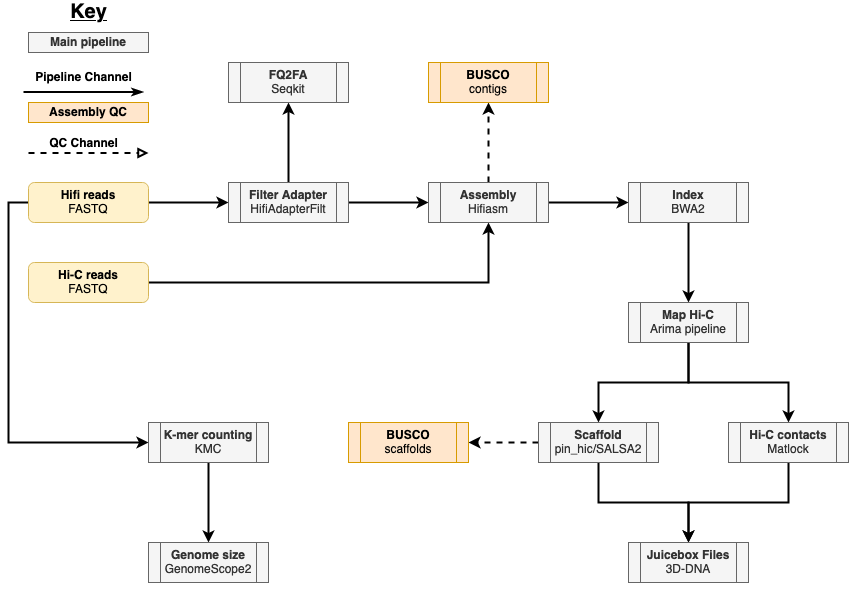

The diagram above was exported from draw.io. Its source (the exported page's mxGraphModel, read from the mxfile embedded in the PNG):
<mxGraphModel dx="3341" dy="1379" grid="1" gridSize="10" guides="1" tooltips="1" connect="1" arrows="1" fold="1" page="1" pageScale="1" pageWidth="827" pageHeight="1169" math="0" shadow="0">
  <root>
    <mxCell id="WIyWlLk6GJQsqaUBKTNV-0" />
    <mxCell id="WIyWlLk6GJQsqaUBKTNV-1" parent="WIyWlLk6GJQsqaUBKTNV-0" />
    <mxCell id="B5sbzrDPhCcQPCPFkGMM-39" style="edgeStyle=orthogonalEdgeStyle;rounded=0;orthogonalLoop=1;jettySize=auto;html=1;exitX=0;exitY=0.5;exitDx=0;exitDy=0;entryX=0;entryY=0.5;entryDx=0;entryDy=0;strokeWidth=2;" edge="1" parent="WIyWlLk6GJQsqaUBKTNV-1" source="WIyWlLk6GJQsqaUBKTNV-3" target="B5sbzrDPhCcQPCPFkGMM-37">
      <mxGeometry relative="1" as="geometry" />
    </mxCell>
    <mxCell id="B5sbzrDPhCcQPCPFkGMM-41" style="edgeStyle=orthogonalEdgeStyle;rounded=0;orthogonalLoop=1;jettySize=auto;html=1;entryX=0;entryY=0.5;entryDx=0;entryDy=0;strokeWidth=2;" edge="1" parent="WIyWlLk6GJQsqaUBKTNV-1" source="WIyWlLk6GJQsqaUBKTNV-3" target="B5sbzrDPhCcQPCPFkGMM-9">
      <mxGeometry relative="1" as="geometry" />
    </mxCell>
    <mxCell id="WIyWlLk6GJQsqaUBKTNV-3" value="&lt;b&gt;Hifi reads &lt;/b&gt;&lt;br&gt;FASTQ" style="rounded=1;whiteSpace=wrap;html=1;fontSize=12;glass=0;strokeWidth=1;shadow=0;fillColor=#fff2cc;strokeColor=#d6b656;" parent="WIyWlLk6GJQsqaUBKTNV-1" vertex="1">
      <mxGeometry x="-790" y="190" width="120" height="40" as="geometry" />
    </mxCell>
    <mxCell id="0wyPRlnLW3tTltyGNnn1-24" value="&lt;b&gt;Main pipeline&lt;br&gt;&lt;/b&gt;" style="rounded=0;whiteSpace=wrap;html=1;fillColor=#f5f5f5;strokeColor=#666666;fontColor=#333333;" parent="WIyWlLk6GJQsqaUBKTNV-1" vertex="1">
      <mxGeometry x="-790" y="40" width="120" height="20" as="geometry" />
    </mxCell>
    <mxCell id="0wyPRlnLW3tTltyGNnn1-25" value="&lt;b&gt;Assembly QC&lt;/b&gt;" style="rounded=0;whiteSpace=wrap;html=1;fillColor=#ffe6cc;strokeColor=#d79b00;" parent="WIyWlLk6GJQsqaUBKTNV-1" vertex="1">
      <mxGeometry x="-790" y="110" width="120" height="20" as="geometry" />
    </mxCell>
    <mxCell id="0wyPRlnLW3tTltyGNnn1-26" value="" style="endArrow=block;dashed=1;html=1;strokeWidth=2;rounded=0;endFill=0;" parent="WIyWlLk6GJQsqaUBKTNV-1" edge="1">
      <mxGeometry width="50" height="50" relative="1" as="geometry">
        <mxPoint x="-790" y="160.5" as="sourcePoint" />
        <mxPoint x="-670" y="160.5" as="targetPoint" />
      </mxGeometry>
    </mxCell>
    <mxCell id="0wyPRlnLW3tTltyGNnn1-27" value="" style="endArrow=classicThin;html=1;rounded=0;strokeWidth=2;endFill=1;" parent="WIyWlLk6GJQsqaUBKTNV-1" edge="1">
      <mxGeometry width="50" height="50" relative="1" as="geometry">
        <mxPoint x="-795" y="99.5" as="sourcePoint" />
        <mxPoint x="-675" y="99.5" as="targetPoint" />
      </mxGeometry>
    </mxCell>
    <mxCell id="0wyPRlnLW3tTltyGNnn1-28" value="&lt;b&gt;QC Channel&lt;br&gt;&lt;/b&gt;" style="text;html=1;align=center;verticalAlign=middle;resizable=0;points=[];autosize=1;strokeColor=none;fillColor=none;dashed=1;" parent="WIyWlLk6GJQsqaUBKTNV-1" vertex="1">
      <mxGeometry x="-775" y="140.5" width="80" height="20" as="geometry" />
    </mxCell>
    <mxCell id="0wyPRlnLW3tTltyGNnn1-29" value="&lt;b&gt;Pipeline Channel&lt;/b&gt;" style="text;html=1;align=center;verticalAlign=middle;resizable=0;points=[];autosize=1;strokeColor=none;fillColor=none;" parent="WIyWlLk6GJQsqaUBKTNV-1" vertex="1">
      <mxGeometry x="-790" y="75.29999999999995" width="110" height="20" as="geometry" />
    </mxCell>
    <mxCell id="0wyPRlnLW3tTltyGNnn1-30" value="&lt;font style=&quot;font-size: 20px&quot;&gt;&lt;u&gt;&lt;b&gt;Key&lt;/b&gt;&lt;/u&gt;&lt;/font&gt;" style="text;html=1;align=center;verticalAlign=middle;resizable=0;points=[];autosize=1;strokeColor=none;fillColor=none;" parent="WIyWlLk6GJQsqaUBKTNV-1" vertex="1">
      <mxGeometry x="-755" y="10" width="50" height="20" as="geometry" />
    </mxCell>
    <mxCell id="B5sbzrDPhCcQPCPFkGMM-15" style="edgeStyle=orthogonalEdgeStyle;rounded=0;orthogonalLoop=1;jettySize=auto;html=1;entryX=0.5;entryY=1;entryDx=0;entryDy=0;strokeWidth=2;" edge="1" parent="WIyWlLk6GJQsqaUBKTNV-1" source="B5sbzrDPhCcQPCPFkGMM-1" target="B5sbzrDPhCcQPCPFkGMM-12">
      <mxGeometry relative="1" as="geometry" />
    </mxCell>
    <mxCell id="B5sbzrDPhCcQPCPFkGMM-1" value="&lt;div&gt;&lt;b&gt;Hi-C reads &lt;/b&gt;&lt;br&gt;&lt;/div&gt;&lt;div&gt;FASTQ&lt;/div&gt;" style="rounded=1;whiteSpace=wrap;html=1;fontSize=12;glass=0;strokeWidth=1;shadow=0;fillColor=#fff2cc;strokeColor=#d6b656;" vertex="1" parent="WIyWlLk6GJQsqaUBKTNV-1">
      <mxGeometry x="-790" y="270" width="120" height="40" as="geometry" />
    </mxCell>
    <mxCell id="B5sbzrDPhCcQPCPFkGMM-11" style="edgeStyle=orthogonalEdgeStyle;rounded=0;orthogonalLoop=1;jettySize=auto;html=1;entryX=0.5;entryY=1;entryDx=0;entryDy=0;strokeWidth=2;" edge="1" parent="WIyWlLk6GJQsqaUBKTNV-1" source="B5sbzrDPhCcQPCPFkGMM-9" target="B5sbzrDPhCcQPCPFkGMM-10">
      <mxGeometry relative="1" as="geometry" />
    </mxCell>
    <mxCell id="B5sbzrDPhCcQPCPFkGMM-14" style="edgeStyle=orthogonalEdgeStyle;rounded=0;orthogonalLoop=1;jettySize=auto;html=1;exitX=1;exitY=0.5;exitDx=0;exitDy=0;entryX=0;entryY=0.5;entryDx=0;entryDy=0;strokeWidth=2;" edge="1" parent="WIyWlLk6GJQsqaUBKTNV-1" source="B5sbzrDPhCcQPCPFkGMM-9" target="B5sbzrDPhCcQPCPFkGMM-12">
      <mxGeometry relative="1" as="geometry" />
    </mxCell>
    <mxCell id="B5sbzrDPhCcQPCPFkGMM-9" value="&lt;b&gt;Filter Adapter&lt;/b&gt;&lt;br&gt;HifiAdapterFilt" style="shape=process;whiteSpace=wrap;html=1;backgroundOutline=1;fillColor=#f5f5f5;fontColor=#333333;strokeColor=#666666;" vertex="1" parent="WIyWlLk6GJQsqaUBKTNV-1">
      <mxGeometry x="-590" y="190" width="120" height="40" as="geometry" />
    </mxCell>
    <mxCell id="B5sbzrDPhCcQPCPFkGMM-10" value="&lt;b&gt;FQ2FA&lt;/b&gt;&lt;br&gt;Seqkit" style="shape=process;whiteSpace=wrap;html=1;backgroundOutline=1;fillColor=#f5f5f5;fontColor=#333333;strokeColor=#666666;" vertex="1" parent="WIyWlLk6GJQsqaUBKTNV-1">
      <mxGeometry x="-590" y="70" width="120" height="40" as="geometry" />
    </mxCell>
    <mxCell id="B5sbzrDPhCcQPCPFkGMM-17" style="edgeStyle=orthogonalEdgeStyle;rounded=0;orthogonalLoop=1;jettySize=auto;html=1;exitX=0.5;exitY=0;exitDx=0;exitDy=0;entryX=0.5;entryY=1;entryDx=0;entryDy=0;strokeWidth=2;dashed=1;" edge="1" parent="WIyWlLk6GJQsqaUBKTNV-1" source="B5sbzrDPhCcQPCPFkGMM-12" target="B5sbzrDPhCcQPCPFkGMM-16">
      <mxGeometry relative="1" as="geometry" />
    </mxCell>
    <mxCell id="B5sbzrDPhCcQPCPFkGMM-19" style="edgeStyle=orthogonalEdgeStyle;rounded=0;orthogonalLoop=1;jettySize=auto;html=1;exitX=1;exitY=0.5;exitDx=0;exitDy=0;entryX=0;entryY=0.5;entryDx=0;entryDy=0;strokeWidth=2;" edge="1" parent="WIyWlLk6GJQsqaUBKTNV-1" source="B5sbzrDPhCcQPCPFkGMM-12" target="B5sbzrDPhCcQPCPFkGMM-18">
      <mxGeometry relative="1" as="geometry" />
    </mxCell>
    <mxCell id="B5sbzrDPhCcQPCPFkGMM-12" value="&lt;b&gt;Assembly&lt;/b&gt;&lt;br&gt;Hifiasm" style="shape=process;whiteSpace=wrap;html=1;backgroundOutline=1;fillColor=#f5f5f5;fontColor=#333333;strokeColor=#666666;" vertex="1" parent="WIyWlLk6GJQsqaUBKTNV-1">
      <mxGeometry x="-390" y="190" width="120" height="40" as="geometry" />
    </mxCell>
    <mxCell id="B5sbzrDPhCcQPCPFkGMM-16" value="&lt;b&gt;BUSCO&lt;/b&gt;&lt;br&gt;contigs" style="shape=process;whiteSpace=wrap;html=1;backgroundOutline=1;fillColor=#ffe6cc;strokeColor=#d79b00;" vertex="1" parent="WIyWlLk6GJQsqaUBKTNV-1">
      <mxGeometry x="-390" y="70" width="120" height="40" as="geometry" />
    </mxCell>
    <mxCell id="B5sbzrDPhCcQPCPFkGMM-35" style="edgeStyle=orthogonalEdgeStyle;rounded=0;orthogonalLoop=1;jettySize=auto;html=1;exitX=0.5;exitY=1;exitDx=0;exitDy=0;entryX=0.5;entryY=0;entryDx=0;entryDy=0;strokeWidth=2;" edge="1" parent="WIyWlLk6GJQsqaUBKTNV-1" source="B5sbzrDPhCcQPCPFkGMM-18" target="B5sbzrDPhCcQPCPFkGMM-21">
      <mxGeometry relative="1" as="geometry" />
    </mxCell>
    <mxCell id="B5sbzrDPhCcQPCPFkGMM-18" value="&lt;b&gt;Index&lt;/b&gt;&lt;br&gt;BWA2" style="shape=process;whiteSpace=wrap;html=1;backgroundOutline=1;fillColor=#f5f5f5;fontColor=#333333;strokeColor=#666666;" vertex="1" parent="WIyWlLk6GJQsqaUBKTNV-1">
      <mxGeometry x="-190" y="190" width="120" height="40" as="geometry" />
    </mxCell>
    <mxCell id="B5sbzrDPhCcQPCPFkGMM-31" style="edgeStyle=orthogonalEdgeStyle;rounded=0;orthogonalLoop=1;jettySize=auto;html=1;exitX=0.5;exitY=1;exitDx=0;exitDy=0;entryX=0.5;entryY=0;entryDx=0;entryDy=0;strokeWidth=2;" edge="1" parent="WIyWlLk6GJQsqaUBKTNV-1" source="B5sbzrDPhCcQPCPFkGMM-21" target="B5sbzrDPhCcQPCPFkGMM-25">
      <mxGeometry relative="1" as="geometry" />
    </mxCell>
    <mxCell id="B5sbzrDPhCcQPCPFkGMM-32" style="edgeStyle=orthogonalEdgeStyle;rounded=0;orthogonalLoop=1;jettySize=auto;html=1;exitX=0.5;exitY=1;exitDx=0;exitDy=0;entryX=0.5;entryY=0;entryDx=0;entryDy=0;strokeWidth=2;" edge="1" parent="WIyWlLk6GJQsqaUBKTNV-1" source="B5sbzrDPhCcQPCPFkGMM-21" target="B5sbzrDPhCcQPCPFkGMM-23">
      <mxGeometry relative="1" as="geometry" />
    </mxCell>
    <mxCell id="B5sbzrDPhCcQPCPFkGMM-21" value="&lt;b&gt;Map Hi-C&lt;/b&gt;&lt;br&gt;Arima pipeline" style="shape=process;whiteSpace=wrap;html=1;backgroundOutline=1;fillColor=#f5f5f5;fontColor=#333333;strokeColor=#666666;" vertex="1" parent="WIyWlLk6GJQsqaUBKTNV-1">
      <mxGeometry x="-190" y="310" width="120" height="40" as="geometry" />
    </mxCell>
    <mxCell id="B5sbzrDPhCcQPCPFkGMM-33" style="edgeStyle=orthogonalEdgeStyle;rounded=0;orthogonalLoop=1;jettySize=auto;html=1;exitX=0.5;exitY=1;exitDx=0;exitDy=0;entryX=0.5;entryY=0;entryDx=0;entryDy=0;strokeWidth=2;" edge="1" parent="WIyWlLk6GJQsqaUBKTNV-1" source="B5sbzrDPhCcQPCPFkGMM-23" target="B5sbzrDPhCcQPCPFkGMM-28">
      <mxGeometry relative="1" as="geometry" />
    </mxCell>
    <mxCell id="B5sbzrDPhCcQPCPFkGMM-23" value="&lt;b&gt;Hi-C contacts&lt;/b&gt;&lt;br&gt;Matlock" style="shape=process;whiteSpace=wrap;html=1;backgroundOutline=1;fillColor=#f5f5f5;fontColor=#333333;strokeColor=#666666;" vertex="1" parent="WIyWlLk6GJQsqaUBKTNV-1">
      <mxGeometry x="-90" y="430" width="120" height="40" as="geometry" />
    </mxCell>
    <mxCell id="B5sbzrDPhCcQPCPFkGMM-34" style="edgeStyle=orthogonalEdgeStyle;rounded=0;orthogonalLoop=1;jettySize=auto;html=1;exitX=0.5;exitY=1;exitDx=0;exitDy=0;entryX=0.5;entryY=0;entryDx=0;entryDy=0;strokeWidth=2;" edge="1" parent="WIyWlLk6GJQsqaUBKTNV-1" source="B5sbzrDPhCcQPCPFkGMM-25" target="B5sbzrDPhCcQPCPFkGMM-28">
      <mxGeometry relative="1" as="geometry" />
    </mxCell>
    <mxCell id="B5sbzrDPhCcQPCPFkGMM-36" style="edgeStyle=orthogonalEdgeStyle;rounded=0;orthogonalLoop=1;jettySize=auto;html=1;exitX=0;exitY=0.5;exitDx=0;exitDy=0;entryX=1;entryY=0.5;entryDx=0;entryDy=0;strokeWidth=2;dashed=1;" edge="1" parent="WIyWlLk6GJQsqaUBKTNV-1" source="B5sbzrDPhCcQPCPFkGMM-25" target="B5sbzrDPhCcQPCPFkGMM-27">
      <mxGeometry relative="1" as="geometry" />
    </mxCell>
    <mxCell id="B5sbzrDPhCcQPCPFkGMM-25" value="&lt;b&gt;Scaffold&lt;/b&gt;&lt;br&gt;pin_hic/SALSA2" style="shape=process;whiteSpace=wrap;html=1;backgroundOutline=1;fillColor=#f5f5f5;fontColor=#333333;strokeColor=#666666;" vertex="1" parent="WIyWlLk6GJQsqaUBKTNV-1">
      <mxGeometry x="-280" y="430" width="120" height="40" as="geometry" />
    </mxCell>
    <mxCell id="B5sbzrDPhCcQPCPFkGMM-27" value="&lt;b&gt;BUSCO&lt;/b&gt;&lt;br&gt;scaffolds" style="shape=process;whiteSpace=wrap;html=1;backgroundOutline=1;fillColor=#ffe6cc;strokeColor=#d79b00;" vertex="1" parent="WIyWlLk6GJQsqaUBKTNV-1">
      <mxGeometry x="-470" y="430" width="120" height="40" as="geometry" />
    </mxCell>
    <mxCell id="B5sbzrDPhCcQPCPFkGMM-28" value="&lt;div&gt;&lt;b&gt;Juicebox Files&lt;/b&gt;&lt;/div&gt;&lt;div&gt;3D-DNA&lt;br&gt;&lt;/div&gt;" style="shape=process;whiteSpace=wrap;html=1;backgroundOutline=1;fillColor=#f5f5f5;fontColor=#333333;strokeColor=#666666;" vertex="1" parent="WIyWlLk6GJQsqaUBKTNV-1">
      <mxGeometry x="-190" y="550" width="120" height="40" as="geometry" />
    </mxCell>
    <mxCell id="B5sbzrDPhCcQPCPFkGMM-40" style="edgeStyle=orthogonalEdgeStyle;rounded=0;orthogonalLoop=1;jettySize=auto;html=1;exitX=0.5;exitY=1;exitDx=0;exitDy=0;entryX=0.5;entryY=0;entryDx=0;entryDy=0;strokeWidth=2;" edge="1" parent="WIyWlLk6GJQsqaUBKTNV-1" source="B5sbzrDPhCcQPCPFkGMM-37" target="B5sbzrDPhCcQPCPFkGMM-38">
      <mxGeometry relative="1" as="geometry" />
    </mxCell>
    <mxCell id="B5sbzrDPhCcQPCPFkGMM-37" value="&lt;b&gt;K-mer counting&lt;/b&gt;&lt;br&gt;KMC" style="shape=process;whiteSpace=wrap;html=1;backgroundOutline=1;fillColor=#f5f5f5;fontColor=#333333;strokeColor=#666666;" vertex="1" parent="WIyWlLk6GJQsqaUBKTNV-1">
      <mxGeometry x="-670" y="430" width="120" height="40" as="geometry" />
    </mxCell>
    <mxCell id="B5sbzrDPhCcQPCPFkGMM-38" value="&lt;b&gt;Genome size&lt;/b&gt;&lt;br&gt;GenomeScope2" style="shape=process;whiteSpace=wrap;html=1;backgroundOutline=1;fillColor=#f5f5f5;fontColor=#333333;strokeColor=#666666;" vertex="1" parent="WIyWlLk6GJQsqaUBKTNV-1">
      <mxGeometry x="-670" y="550" width="120" height="40" as="geometry" />
    </mxCell>
    <mxCell id="B5sbzrDPhCcQPCPFkGMM-42" style="edgeStyle=orthogonalEdgeStyle;rounded=0;orthogonalLoop=1;jettySize=auto;html=1;exitX=0.5;exitY=1;exitDx=0;exitDy=0;dashed=1;startArrow=baseDash;startFill=0;strokeWidth=2;" edge="1" parent="WIyWlLk6GJQsqaUBKTNV-1" source="B5sbzrDPhCcQPCPFkGMM-28" target="B5sbzrDPhCcQPCPFkGMM-28">
      <mxGeometry relative="1" as="geometry" />
    </mxCell>
  </root>
</mxGraphModel>